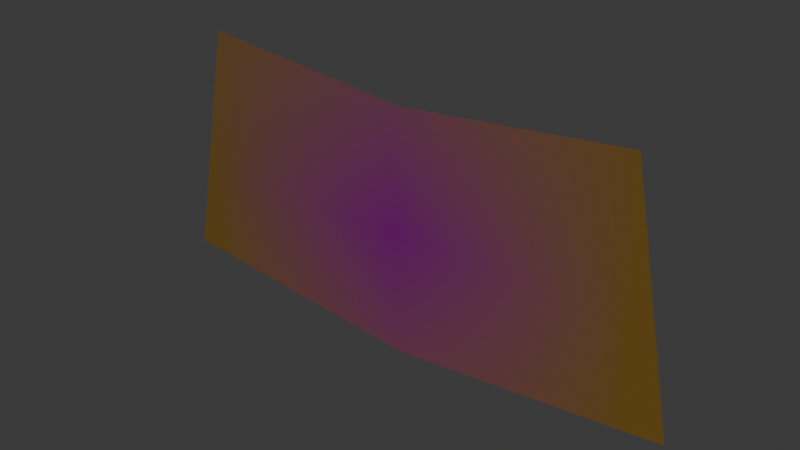 # Source: PenaltyRetroGameImageOn.blend  (saved by Blender 4.3.34; exported with 4.5.12 LTS)
import bpy
from mathutils import Matrix  # noqa: F401  (used for matrix-valued properties, if any)

bpy.ops.wm.read_factory_settings(use_empty=True)
scene = bpy.context.scene
scene.name = 'Scene'

# ---- collections
col_collection = bpy.data.collections.new('Collection'); scene.collection.children.link(col_collection)

# ---- images (referenced by path relative to the original .blend; pixels are not part of the script)
import os
ASSET_DIR = os.environ.get("B2B_ASSET_DIR", "")  # directory of the original .blend (textures are referenced by path, not embedded)
HERE = os.path.dirname(os.path.abspath(__file__))  # packed textures are extracted next to this script under _unpacked/

def load_image(name, relpath, width, height, colorspace="sRGB"):
    """Load a texture the original file referenced (path relative to the .blend, or extracted next to this script)."""
    p = next((c for c in (os.path.join(HERE, relpath), os.path.join(ASSET_DIR, relpath)) if relpath and os.path.exists(c)), "")
    if p:
        img = bpy.data.images.load(p, check_existing=True)
        img.name = name
    else:  # same state as the original file: an image datablock whose file is absent (Cycles renders it pink)
        img = bpy.data.images.new(name, width, height)
        img.source = "FILE"
        img.filepath = "//" + (relpath or name)
    img.colorspace_settings.name = colorspace
    return img
img_retrogame_png = load_image('RetroGame.png', 'RetroGame.png', 1024, 1024, 'sRGB')
img_retrogamebakedtex = load_image('RetroGameBakedTex', 'RetroGameBakedTex.png', 1024, 1024, 'sRGB')

# ---- materials (node trees are filled in below, after node groups)
mat_white = bpy.data.materials.new('White')
mat_penalty1 = bpy.data.materials.new('Penalty1')
mat_penalty2 = bpy.data.materials.new('Penalty2')
mat_penlaty3 = bpy.data.materials.new('Penlaty3')
mat_penalty4 = bpy.data.materials.new('Penalty4')

# ---- material node trees
mat_white.use_nodes = True; mat_white.node_tree.nodes.clear()
_N = mat_white.node_tree.nodes; _L = mat_white.node_tree.links
n0 = _N.new('ShaderNodeBsdfPrincipled'); n0.name = 'Principled BSDF'; n0.location = (10, 300)
n0.inputs[0].default_value = (0.712, 0.712, 0.712, 1.0)
n1 = _N.new('ShaderNodeOutputMaterial'); n1.name = 'Material Output'; n1.location = (300, 300)
_L.new(n0.outputs[0], n1.inputs[0])
n1.is_active_output = True
mat_penalty1.use_nodes = True; mat_penalty1.node_tree.nodes.clear()
_N = mat_penalty1.node_tree.nodes; _L = mat_penalty1.node_tree.links
n0 = _N.new('ShaderNodeBsdfPrincipled'); n0.name = 'Principled BSDF'; n0.location = (10, 300)
n0.inputs[0].default_value = (0.05379, 0.8003, 0.05044, 0.2)
n1 = _N.new('ShaderNodeOutputMaterial'); n1.name = 'Material Output'; n1.location = (300, 300)
_L.new(n0.outputs[0], n1.inputs[0])
n1.is_active_output = True
mat_penalty2.use_nodes = True; mat_penalty2.node_tree.nodes.clear()
_N = mat_penalty2.node_tree.nodes; _L = mat_penalty2.node_tree.links
n0 = _N.new('ShaderNodeBsdfPrincipled'); n0.name = 'Principled BSDF'; n0.location = (10, 300)
n1 = _N.new('ShaderNodeOutputMaterial'); n1.name = 'Material Output'; n1.location = (300, 300)
n2 = _N.new('ShaderNodeTexImage'); n2.name = 'Image Texture'; n2.location = (-270, 260)
n2.image = img_retrogame_png
n2.extension = 'CLIP'
n3 = _N.new('ShaderNodeMapping'); n3.name = 'Mapping'; n3.location = (-450, 260)
n4 = _N.new('ShaderNodeTexCoord'); n4.name = 'Texture Coordinate'; n4.location = (-630, 260)
n5 = _N.new('ShaderNodeBsdfPrincipled'); n5.name = 'Principled BSDF.001'; n5.location = (294, 132)
n5.inputs[0].default_value = (1.0, 0.5, 0.0, 1.0)
n5.inputs[4].default_value = 0.8
n6 = _N.new('ShaderNodeMixShader'); n6.name = 'Mix Shader'; n6.location = (642, 32)
n7 = _N.new('ShaderNodeTexImage'); n7.name = 'Image Texture.001'; n7.location = (632, 314)
n7.image = img_retrogamebakedtex
n7.extension = 'CLIP'
_L.new(n2.outputs[0], n0.inputs[0])
_L.new(n3.outputs[0], n2.inputs[0])
_L.new(n4.outputs[2], n3.inputs[0])
_L.new(n5.outputs[0], n6.inputs[1])
_L.new(n0.outputs[0], n6.inputs[2])
_L.new(n6.outputs[0], n1.inputs[0])
_L.new(n2.outputs[1], n6.inputs[0])
n1.is_active_output = True
mat_penlaty3.use_nodes = True; mat_penlaty3.node_tree.nodes.clear()
_N = mat_penlaty3.node_tree.nodes; _L = mat_penlaty3.node_tree.links
n0 = _N.new('ShaderNodeBsdfPrincipled'); n0.name = 'Principled BSDF'; n0.location = (10, 300)
n0.inputs[0].default_value = (0.7595, 0.8002, 0.03409, 0.2)
n1 = _N.new('ShaderNodeOutputMaterial'); n1.name = 'Material Output'; n1.location = (300, 300)
_L.new(n0.outputs[0], n1.inputs[0])
n1.is_active_output = True
mat_penalty4.use_nodes = True; mat_penalty4.node_tree.nodes.clear()
_N = mat_penalty4.node_tree.nodes; _L = mat_penalty4.node_tree.links
n0 = _N.new('ShaderNodeBsdfPrincipled'); n0.name = 'Principled BSDF'; n0.location = (10, 300)
n0.inputs[0].default_value = (0.8001, 0.3251, 0.08973, 0.2)
n1 = _N.new('ShaderNodeOutputMaterial'); n1.name = 'Material Output'; n1.location = (300, 300)
_L.new(n0.outputs[0], n1.inputs[0])
n1.is_active_output = True

# ---- world
world_world = bpy.data.worlds.new('World'); scene.world = world_world
world_world.use_nodes = True; world_world.node_tree.nodes.clear()
_N = world_world.node_tree.nodes; _L = world_world.node_tree.links
n0 = _N.new('ShaderNodeOutputWorld'); n0.name = 'World Output'; n0.location = (300, 300)
n1 = _N.new('ShaderNodeBackground'); n1.name = 'Background'; n1.location = (10, 300)
n1.inputs[0].default_value = (0.05088, 0.05088, 0.05088, 1.0)
_L.new(n1.outputs[0], n0.inputs[0])
n0.is_active_output = True
world_world.color = (0.05088, 0.05088, 0.05088)
world_world.sun_shadow_jitter_overblur = 0.0

# ---- lights
light_point = bpy.data.lights.new('Point', 'POINT')
light_point.energy = 1e+04
light_point.shadow_soft_size = 21.03

# ---- meshes
me_cylinder = bpy.data.meshes.new('Cylinder')
me_cylinder.from_pydata([(-1.463, 0.0, -7.356), (8.762e-06, 0.0, -7.5), (1.463, 0.0, -7.356), (-1.206, 0.0, -6.062), (8.663e-06, 0.0, -6.181), (1.206, 0.0, -6.062)], [], [(3, 4, 1, 0), (4, 5, 2, 1)])
me_cylinder.polygons.foreach_set('material_index', [2, 2])
_uv = me_cylinder.uv_layers.new(name='UVMap')
_uv.uv.foreach_set('vector', [1.409, 1.108, 0.4652, 1.011, 0.4692, -0.02093, 1.614, 0.09631, 0.4652, 1.011, -0.4791, 1.101, -0.6766, 0.08745, 0.4692, -0.02093])
me_cylinder.materials.append(mat_white)
me_cylinder.materials.append(mat_penalty1)
me_cylinder.materials.append(mat_penalty2)
me_cylinder.materials.append(mat_penlaty3)
me_cylinder.materials.append(mat_penalty4)
me_cylinder.update()

# ---- objects
ob_cylinder = bpy.data.objects.new('Cylinder', me_cylinder)
ob_point = bpy.data.objects.new('Point', light_point)

# ---- transforms, parenting, visibility, modifiers, constraints
ob_cylinder.location = (0.0, 0.0, 0.0)
ob_point.location = (-4.42, 3.052, -4.183)

# ---- collection membership
col_collection.objects.link(ob_cylinder)
col_collection.objects.link(ob_point)

# ---- scene / render settings (as saved in the file)
scene.frame_start = 1; scene.frame_end = 250; scene.frame_set(1)
scene.render.engine = 'CYCLES'
bpy.context.view_layer.update()

# ---- added for rendering (the .blend has no active camera): camera
cam_auto = bpy.data.cameras.new('AutoCamera')
cam_auto.lens = 50.0
cam_auto.sensor_width = 36.0
cam_auto.clip_end = 1000.0
ob_auto_camera = bpy.data.objects.new('AutoCamera', cam_auto)
scene.collection.objects.link(ob_auto_camera)
ob_auto_camera.location = (3.01662, -3.61994, -4.3679)
ob_auto_camera.rotation_euler = (1.09748, -7.21219e-08, 0.694738)
scene.camera = ob_auto_camera
bpy.context.view_layer.update()
